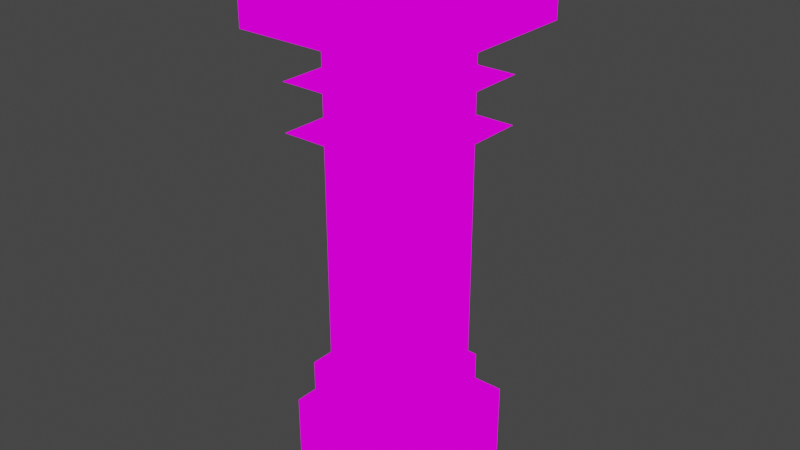 # Source: bob.blend  (saved by Blender 3.3.6; exported with 4.5.12 LTS)
import bpy
from mathutils import Matrix  # noqa: F401  (used for matrix-valued properties, if any)

bpy.ops.wm.read_factory_settings(use_empty=True)
scene = bpy.context.scene
scene.name = 'Scene'

# ---- collections
col_collection = bpy.data.collections.new('Collection'); scene.collection.children.link(col_collection)

# ---- images (referenced by path relative to the original .blend; pixels are not part of the script)
import os
ASSET_DIR = os.environ.get("B2B_ASSET_DIR", "")  # directory of the original .blend (textures are referenced by path, not embedded)
HERE = os.path.dirname(os.path.abspath(__file__))  # packed textures are extracted next to this script under _unpacked/

def load_image(name, relpath, width, height, colorspace="sRGB"):
    """Load a texture the original file referenced (path relative to the .blend, or extracted next to this script)."""
    p = next((c for c in (os.path.join(HERE, relpath), os.path.join(ASSET_DIR, relpath)) if relpath and os.path.exists(c)), "")
    if p:
        img = bpy.data.images.load(p, check_existing=True)
        img.name = name
    else:  # same state as the original file: an image datablock whose file is absent (Cycles renders it pink)
        img = bpy.data.images.new(name, width, height)
        img.source = "FILE"
        img.filepath = "//" + (relpath or name)
    img.colorspace_settings.name = colorspace
    return img
img_checker_image_32x32 = load_image('checker_image_32x32', '', 32, 32, 'sRGB')

# ---- materials (node trees are filled in below, after node groups)
mat_checker_material_32x32 = bpy.data.materials.new('checker_material_32x32')
mat_checker_material_32x32.use_transparent_shadow = False

# ---- material node trees
mat_checker_material_32x32.use_nodes = True; mat_checker_material_32x32.node_tree.nodes.clear()
_N = mat_checker_material_32x32.node_tree.nodes; _L = mat_checker_material_32x32.node_tree.links
n0 = _N.new('ShaderNodeOutputMaterial'); n0.name = 'Material Output'; n0.location = (300, 300)
n1 = _N.new('ShaderNodeTexImage'); n1.name = 'Image Texture'; n1.location = (-20, 300)
n1.image = img_checker_image_32x32
n1.interpolation = 'Closest'
_L.new(n1.outputs[0], n0.inputs[0])
n0.is_active_output = True

# ---- world
world_world = bpy.data.worlds.new('World'); scene.world = world_world
world_world.use_nodes = True; world_world.node_tree.nodes.clear()
_N = world_world.node_tree.nodes; _L = world_world.node_tree.links
n0 = _N.new('ShaderNodeOutputWorld'); n0.name = 'World Output'; n0.location = (300, 300)
n1 = _N.new('ShaderNodeBackground'); n1.name = 'Background'; n1.location = (10, 300)
n1.inputs[0].default_value = (0.05088, 0.05088, 0.05088, 1.0)
_L.new(n1.outputs[0], n0.inputs[0])
n0.is_active_output = True
world_world.color = (0.05088, 0.05088, 0.05088)
world_world.use_sun_shadow = False
world_world.sun_shadow_jitter_overblur = 0.0

# ---- meshes
me_cube_010 = bpy.data.meshes.new('Cube.010')
me_cube_010.from_pydata([(-1.101, -1.101, -5.503), (-1.101, -1.101, 3.302), (-1.101, 1.101, -5.503), (-1.101, 1.101, 3.302), (1.101, -1.101, -5.503), (1.101, -1.101, 3.302), (1.101, 1.101, -5.503), (1.101, 1.101, 3.302), (-1.651, -1.651, 2.201), (1.651, -1.651, 2.201), (-1.651, 1.651, 2.201), (1.651, 1.651, 2.201), (-1.651, -1.651, 1.101), (1.651, -1.651, 1.101), (-1.651, 1.651, 1.101), (1.651, 1.651, 1.101)], [], [(0, 1, 3, 2), (2, 3, 7, 6), (6, 7, 5, 4), (4, 5, 1, 0), (8, 9, 11, 10), (12, 13, 15, 14)])
_uv = me_cube_010.uv_layers.new(name='UVMap')
_uv.uv.foreach_set('vector', [0.3125, 0.3125, 0.3125, 0.8125, 0.1875, 0.8125, 0.1875, 0.3125, 0.1875, 0.3125, 0.1875, 0.8125, 0.0625, 0.8125, 0.0625, 0.3125, 0.5625, 0.3125, 0.5625, 0.8125, 0.4375, 0.8125, 0.4375, 0.3125, 0.4375, 0.3125, 0.4375, 0.8125, 0.3125, 0.8125, 0.3125, 0.3125, 0.3125, 1.0, 0.3125, 0.8125, 0.5, 0.8125, 0.5, 1.0, 0.5312, 1.0, 0.5312, 0.8125, 0.7188, 0.8125, 0.7188, 1.0])
me_cube_010.materials.append(mat_checker_material_32x32)
me_cube_010.use_remesh_fix_poles = True
me_cube_010.use_remesh_preserve_attributes = False
me_cube_010.use_mirror_vertex_groups = False
me_cube_010.update()
me_cube_009 = bpy.data.meshes.new('Cube.009')
me_cube_009.from_pydata([(-0.6642, -0.6642, 0.8855), (-0.6642, -0.6642, 1.328), (-0.6642, 0.6642, 0.8855), (-0.6642, 0.6642, 1.328), (0.6642, -0.6642, 0.8855), (0.6642, -0.6642, 1.328), (0.6642, 0.6642, 0.8855), (0.6642, 0.6642, 1.328), (-0.8855, -0.8855, 0.4428), (-0.8855, -0.8855, 0.8855), (-0.8855, 0.8855, 0.4428), (-0.8855, 0.8855, 0.8855), (0.8855, -0.8855, 0.4428), (0.8855, -0.8855, 0.8855), (0.8855, 0.8855, 0.4428), (0.8855, 0.8855, 0.8855), (-0.4428, -0.4428, 1.328), (-0.4428, 0.4428, 1.328), (0.4428, 0.4428, 1.328), (0.4428, -0.4428, 1.328), (-0.4428, -0.4428, 0.9298), (-0.4428, 0.4428, 0.9298), (0.4428, 0.4428, 0.9298), (0.4428, -0.4428, 0.9298)], [], [(0, 1, 3, 2), (2, 3, 7, 6), (6, 7, 5, 4), (4, 5, 1, 0), (1, 5, 19, 16), (8, 9, 11, 10), (10, 11, 15, 14), (14, 15, 13, 12), (12, 13, 9, 8), (10, 14, 12, 8), (15, 11, 9, 13), (16, 19, 23, 20), (7, 3, 17, 18), (5, 7, 18, 19), (3, 1, 16, 17), (22, 21, 20, 23), (18, 17, 21, 22), (19, 18, 22, 23), (17, 16, 20, 21)])
_uv = me_cube_009.uv_layers.new(name='UVMap')
_uv.uv.foreach_set('vector', [0.0, 0.8125, 0.0625, 0.8125, 0.0625, 1.0, 0.0, 1.0, 0.0, 0.25, 0.0625, 0.25, 0.0625, 0.4375, 0.0, 0.4375, 0.0, 0.4375, 0.0625, 0.4375, 0.0625, 0.625, 0.0, 0.625, 0.0, 0.625, 0.0625, 0.625, 0.0625, 0.8125, 0.0, 0.8125, 0.0625, 0.8125, 0.25, 0.8125, 0.2188, 0.8438, 0.09375, 0.8438, 0.9375, 0.0, 1.0, 0.0, 1.0, 0.25, 0.9375, 0.25, 0.9375, 0.25, 1.0, 0.25, 1.0, 0.5, 0.9375, 0.5, 0.9375, 0.5, 1.0, 0.5, 1.0, 0.75, 0.9375, 0.75, 0.9375, 0.75, 1.0, 0.75, 1.0, 1.0, 0.9375, 1.0, 0.9375, 1.0, 0.75, 1.0, 0.75, 0.8125, 0.9375, 0.8125, 0.9375, 0.625, 0.9375, 0.8125, 0.75, 0.8125, 0.75, 0.625, 0.25, 0.0625, 0.125, 0.0625, 0.125, 0.0, 0.25, 0.0, 0.25, 1.0, 0.0625, 1.0, 0.09375, 0.9688, 0.2188, 0.9688, 0.25, 0.8125, 0.25, 1.0, 0.2188, 0.9688, 0.2188, 0.8438, 0.0625, 1.0, 0.0625, 0.8125, 0.09375, 0.8438, 0.09375, 0.9688, 0.5, 0.1875, 0.375, 0.1875, 0.375, 0.0625, 0.5, 0.0625, 0.5, 0.0625, 0.375, 0.0625, 0.375, 0.0, 0.5, 0.0, 0.125, 0.0625, 0.0, 0.0625, 0.0, 0.0, 0.125, 0.0, 0.375, 0.0625, 0.25, 0.0625, 0.25, 0.0, 0.375, 0.0])
me_cube_009.materials.append(mat_checker_material_32x32)
me_cube_009.use_remesh_fix_poles = True
me_cube_009.use_remesh_preserve_attributes = False
me_cube_009.use_mirror_vertex_groups = False
me_cube_009.update()
me_cube_011 = bpy.data.meshes.new('Cube.011')
me_cube_011.from_pydata([(-0.496, -0.496, -0.6614), (-0.496, -0.496, 0.0), (-0.496, 0.496, -0.6614), (-0.496, 0.496, 0.0), (0.496, -0.496, -0.6614), (0.496, -0.496, 0.0), (0.496, 0.496, -0.6614), (0.496, 0.496, 0.0), (0.3307, -0.1653, -0.2645), (0.3307, -0.1653, 0.1323), (0.3307, 0.1653, -0.2645), (0.3307, 0.1653, 0.1323), (0.6614, -0.1653, -0.2645), (0.6614, -0.1653, 0.06614), (0.6614, 0.1653, -0.2645), (0.6614, 0.1653, 0.06614), (-0.3307, -0.1653, -0.2645), (-0.3307, -0.1653, 0.1323), (-0.3307, 0.1653, -0.2645), (-0.3307, 0.1653, 0.1323), (-0.6614, -0.1653, -0.2645), (-0.6614, -0.1653, 0.06614), (-0.6614, 0.1653, -0.2645), (-0.6614, 0.1653, 0.06614), (0.1653, -0.6614, -0.2645), (0.1653, -0.6614, 0.06614), (0.1653, -0.3307, -0.2645), (0.1653, -0.3307, 0.1323), (-0.1653, -0.6614, -0.2645), (-0.1653, -0.6614, 0.06614), (-0.1653, -0.3307, -0.2645), (-0.1653, -0.3307, 0.1323), (0.1653, 0.3307, -0.2645), (0.1653, 0.3307, 0.1323), (0.1653, 0.6614, -0.2645), (0.1653, 0.6614, 0.06614), (-0.1653, 0.3307, -0.2645), (-0.1653, 0.3307, 0.1323), (-0.1653, 0.6614, -0.2645), (-0.1653, 0.6614, 0.06614)], [], [(0, 1, 3, 2), (2, 3, 7, 6), (6, 7, 5, 4), (4, 5, 1, 0), (2, 6, 4, 0), (7, 3, 1, 5), (10, 11, 15, 14), (14, 15, 13, 12), (12, 13, 9, 8), (10, 14, 12, 8), (15, 11, 9, 13), (18, 19, 23, 22), (22, 23, 21, 20), (20, 21, 17, 16), (18, 22, 20, 16), (23, 19, 17, 21), (24, 25, 27, 26), (30, 31, 29, 28), (28, 29, 25, 24), (26, 30, 28, 24), (31, 27, 25, 29), (32, 33, 35, 34), (34, 35, 39, 38), (38, 39, 37, 36), (34, 38, 36, 32), (39, 35, 33, 37)])
_uv = me_cube_011.uv_layers.new(name='UVMap')
_uv.uv.foreach_set('vector', [0.5938, 0.0, 0.7188, 0.0, 0.7188, 0.1875, 0.5938, 0.1875, 0.5938, 0.1875, 0.7188, 0.1875, 0.7188, 0.375, 0.5938, 0.375, 0.5938, 0.375, 0.7188, 0.375, 0.7188, 0.5625, 0.5938, 0.5625, 0.5938, 0.5625, 0.7188, 0.5625, 0.7188, 0.75, 0.5938, 0.75, 0.9062, 0.4062, 0.7188, 0.4062, 0.7188, 0.1875, 0.9062, 0.1875, 0.9062, 0.0, 0.9062, 0.1875, 0.7188, 0.1875, 0.7188, 0.0, 0.2188, 0.1562, 0.2188, 0.2188, 0.1562, 0.2188, 0.1562, 0.1562, 0.1562, 0.1562, 0.1562, 0.2188, 0.09375, 0.2188, 0.09375, 0.1562, 0.09375, 0.1562, 0.09375, 0.2188, 0.03125, 0.2188, 0.03125, 0.1562, 0.1562, 0.09375, 0.1562, 0.1562, 0.09375, 0.1562, 0.09375, 0.09375, 0.1562, 0.2188, 0.1562, 0.2812, 0.09375, 0.2812, 0.09375, 0.2188, 0.03125, 0.1562, 0.03125, 0.2188, 0.09375, 0.2188, 0.09375, 0.1562, 0.09375, 0.1562, 0.09375, 0.2188, 0.1562, 0.2188, 0.1562, 0.1562, 0.1562, 0.1562, 0.1562, 0.2188, 0.2188, 0.2188, 0.2188, 0.1562, 0.09375, 0.09375, 0.09375, 0.1562, 0.1562, 0.1562, 0.1562, 0.09375, 0.09375, 0.2188, 0.09375, 0.2812, 0.1562, 0.2812, 0.1562, 0.2188, 0.1562, 0.1562, 0.1562, 0.2188, 0.2188, 0.2188, 0.2188, 0.1562, 0.03125, 0.1562, 0.03125, 0.2188, 0.09375, 0.2188, 0.09375, 0.1562, 0.09375, 0.1562, 0.09375, 0.2188, 0.1562, 0.2188, 0.1562, 0.1562, 0.1562, 0.09375, 0.09375, 0.09375, 0.09375, 0.1562, 0.1562, 0.1562, 0.09375, 0.2812, 0.1562, 0.2812, 0.1562, 0.2188, 0.09375, 0.2188, 0.03125, 0.1562, 0.03125, 0.2188, 0.09375, 0.2188, 0.09375, 0.1562, 0.09375, 0.1562, 0.09375, 0.2188, 0.1562, 0.2188, 0.1562, 0.1562, 0.1562, 0.1562, 0.1562, 0.2188, 0.2188, 0.2188, 0.2188, 0.1562, 0.09375, 0.1562, 0.1562, 0.1562, 0.1562, 0.09375, 0.09375, 0.09375, 0.1562, 0.2188, 0.09375, 0.2188, 0.09375, 0.2812, 0.1562, 0.2812])
me_cube_011.materials.append(mat_checker_material_32x32)
me_cube_011.use_remesh_fix_poles = True
me_cube_011.use_remesh_preserve_attributes = False
me_cube_011.use_mirror_vertex_groups = False
me_cube_011.update()

# ---- objects
ob_body_002 = bpy.data.objects.new('body.002', me_cube_010)
ob_emitter_002 = bpy.data.objects.new('emitter.002', me_cube_009)
ob_pommel_002 = bpy.data.objects.new('pommel.002', me_cube_011)

# ---- transforms, parenting, visibility, modifiers, constraints
ob_body_002.location = (0.0, 0.0, -0.5)
ob_body_002.scale = (0.09086, 0.09086, 0.09086)
ob_body_002.lineart.crease_threshold = 0.0
ob_emitter_002.location = (0.0, 0.0, -0.3)
ob_emitter_002.scale = (0.2258, 0.2258, 0.2258)
ob_emitter_002.lineart.crease_threshold = 0.0
ob_pommel_002.location = (0.0, 0.0, -1.0)
ob_pommel_002.scale = (0.3024, 0.3024, 0.3024)
ob_pommel_002.lineart.crease_threshold = 0.0

# ---- collection membership
col_collection.objects.link(ob_body_002)
col_collection.objects.link(ob_emitter_002)
col_collection.objects.link(ob_pommel_002)

# ---- scene / render settings (as saved in the file)
scene.frame_start = 1; scene.frame_end = 250; scene.frame_set(1)
scene.render.engine = 'BLENDER_EEVEE_NEXT'
scene.cycles.use_denoising = False
scene.cycles.samples = 128
scene.cycles.sampling_pattern = 'TABULATED_SOBOL'
scene.cycles.use_adaptive_sampling = False
scene.cycles.use_light_tree = False
scene.view_settings.view_transform = 'Filmic'
bpy.context.view_layer.update()

# ---- added for rendering (the .blend has no active camera and no usable light): camera, sun
cam_auto = bpy.data.cameras.new('AutoCamera')
cam_auto.lens = 50.0
cam_auto.sensor_width = 36.0
cam_auto.clip_end = 1000.0
ob_auto_camera = bpy.data.objects.new('AutoCamera', cam_auto)
scene.collection.objects.link(ob_auto_camera)
ob_auto_camera.location = (1.22745, -1.47294, 0.381959)
ob_auto_camera.rotation_euler = (1.09748, -7.21219e-08, 0.694738)
scene.camera = ob_auto_camera
light_auto_sun = bpy.data.lights.new('AutoSun', 'SUN')
light_auto_sun.energy = 3.0
light_auto_sun.angle = 0.0523599
ob_auto_sun = bpy.data.objects.new('AutoSun', light_auto_sun)
scene.collection.objects.link(ob_auto_sun)
ob_auto_sun.rotation_euler = (0.872665, 0.174533, 0.523599)
bpy.context.view_layer.update()
